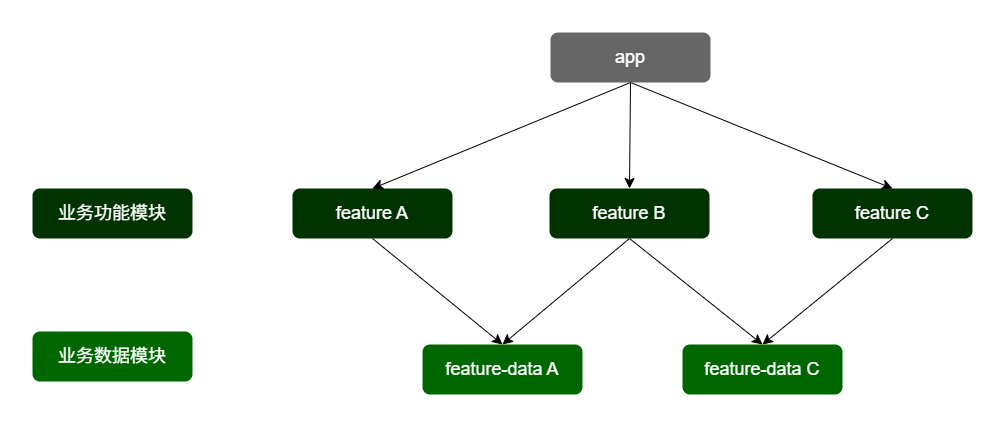

The diagram above was exported from draw.io. Its source (the exported page's mxGraphModel, read from the mxfile embedded in the PNG):
<mxGraphModel dx="2212" dy="1680" grid="0" gridSize="13" guides="1" tooltips="1" connect="1" arrows="1" fold="1" page="0" pageScale="1" pageWidth="827" pageHeight="1169" background="none" math="0" shadow="0">
  <root>
    <mxCell id="0" />
    <mxCell id="1" parent="0" />
    <mxCell id="_NsA83bsoe1dtcH-Iipg-1" style="edgeStyle=none;curved=1;rounded=0;orthogonalLoop=1;jettySize=auto;html=1;exitX=0.5;exitY=1;exitDx=0;exitDy=0;entryX=0.5;entryY=0;entryDx=0;entryDy=0;fontSize=12;startSize=8;endSize=8;" parent="1" source="WueGW0mz2-2cpqbUzu5U-1" target="G0c18Nbx-56OZ9gonOg8-1" edge="1">
      <mxGeometry relative="1" as="geometry" />
    </mxCell>
    <mxCell id="WueGW0mz2-2cpqbUzu5U-1" value="feature A" style="rounded=1;whiteSpace=wrap;html=1;fillColor=#003300;fontColor=#ffffff;strokeColor=none;fontSize=18;" parent="1" vertex="1">
      <mxGeometry x="-260" y="-312" width="160" height="50" as="geometry" />
    </mxCell>
    <mxCell id="WueGW0mz2-2cpqbUzu5U-3" style="edgeStyle=none;curved=1;rounded=0;orthogonalLoop=1;jettySize=auto;html=1;exitX=0.5;exitY=1;exitDx=0;exitDy=0;entryX=0.5;entryY=0;entryDx=0;entryDy=0;fontSize=12;startSize=8;endSize=8;" parent="1" source="WueGW0mz2-2cpqbUzu5U-5" target="WueGW0mz2-2cpqbUzu5U-1" edge="1">
      <mxGeometry relative="1" as="geometry" />
    </mxCell>
    <mxCell id="WueGW0mz2-2cpqbUzu5U-4" style="edgeStyle=none;curved=1;rounded=0;orthogonalLoop=1;jettySize=auto;html=1;exitX=0.5;exitY=1;exitDx=0;exitDy=0;entryX=0.5;entryY=0;entryDx=0;entryDy=0;fontSize=12;startSize=8;endSize=8;" parent="1" source="WueGW0mz2-2cpqbUzu5U-5" target="WueGW0mz2-2cpqbUzu5U-7" edge="1">
      <mxGeometry relative="1" as="geometry" />
    </mxCell>
    <mxCell id="G0c18Nbx-56OZ9gonOg8-2" style="edgeStyle=none;curved=1;rounded=0;orthogonalLoop=1;jettySize=auto;html=1;exitX=0.5;exitY=1;exitDx=0;exitDy=0;entryX=0.5;entryY=0;entryDx=0;entryDy=0;fontSize=12;startSize=8;endSize=8;" parent="1" source="WueGW0mz2-2cpqbUzu5U-5" target="WueGW0mz2-2cpqbUzu5U-6" edge="1">
      <mxGeometry relative="1" as="geometry" />
    </mxCell>
    <mxCell id="WueGW0mz2-2cpqbUzu5U-5" value="app" style="rounded=1;whiteSpace=wrap;html=1;fillColor=#666666;fontColor=#ffffff;strokeColor=none;fontSize=18;" parent="1" vertex="1">
      <mxGeometry x="-2" y="-468" width="160" height="50" as="geometry" />
    </mxCell>
    <mxCell id="_NsA83bsoe1dtcH-Iipg-2" style="edgeStyle=none;curved=1;rounded=0;orthogonalLoop=1;jettySize=auto;html=1;exitX=0.5;exitY=1;exitDx=0;exitDy=0;entryX=0.5;entryY=0;entryDx=0;entryDy=0;fontSize=12;startSize=8;endSize=8;" parent="1" source="WueGW0mz2-2cpqbUzu5U-6" target="G0c18Nbx-56OZ9gonOg8-1" edge="1">
      <mxGeometry relative="1" as="geometry" />
    </mxCell>
    <mxCell id="_NsA83bsoe1dtcH-Iipg-4" style="edgeStyle=none;curved=1;rounded=0;orthogonalLoop=1;jettySize=auto;html=1;exitX=0.5;exitY=1;exitDx=0;exitDy=0;entryX=0.5;entryY=0;entryDx=0;entryDy=0;fontSize=12;startSize=8;endSize=8;" parent="1" source="WueGW0mz2-2cpqbUzu5U-6" target="_NsA83bsoe1dtcH-Iipg-3" edge="1">
      <mxGeometry relative="1" as="geometry" />
    </mxCell>
    <mxCell id="WueGW0mz2-2cpqbUzu5U-6" value="feature B" style="rounded=1;whiteSpace=wrap;html=1;fillColor=#003300;fontColor=#ffffff;strokeColor=none;fontSize=18;" parent="1" vertex="1">
      <mxGeometry x="-3" y="-312" width="160" height="50" as="geometry" />
    </mxCell>
    <mxCell id="_NsA83bsoe1dtcH-Iipg-5" style="edgeStyle=none;curved=1;rounded=0;orthogonalLoop=1;jettySize=auto;html=1;exitX=0.5;exitY=1;exitDx=0;exitDy=0;entryX=0.5;entryY=0;entryDx=0;entryDy=0;fontSize=12;startSize=8;endSize=8;" parent="1" source="WueGW0mz2-2cpqbUzu5U-7" target="_NsA83bsoe1dtcH-Iipg-3" edge="1">
      <mxGeometry relative="1" as="geometry" />
    </mxCell>
    <mxCell id="WueGW0mz2-2cpqbUzu5U-7" value="feature C" style="rounded=1;whiteSpace=wrap;html=1;fillColor=#003300;fontColor=#ffffff;strokeColor=none;fontSize=18;" parent="1" vertex="1">
      <mxGeometry x="260" y="-312" width="160" height="50" as="geometry" />
    </mxCell>
    <mxCell id="G0c18Nbx-56OZ9gonOg8-1" value="feature-data A" style="rounded=1;whiteSpace=wrap;html=1;fillColor=#006600;fontColor=#ffffff;strokeColor=none;fontSize=18;" parent="1" vertex="1">
      <mxGeometry x="-130" y="-156" width="160" height="50" as="geometry" />
    </mxCell>
    <mxCell id="_NsA83bsoe1dtcH-Iipg-3" value="feature-data C" style="rounded=1;whiteSpace=wrap;html=1;fillColor=#006600;fontColor=#ffffff;strokeColor=none;fontSize=18;" parent="1" vertex="1">
      <mxGeometry x="130" y="-156" width="160" height="50" as="geometry" />
    </mxCell>
    <mxCell id="IMZtZT9DSLfXwaLmgYhR-1" value="业务功能模块" style="rounded=1;whiteSpace=wrap;html=1;fillColor=#003300;fontColor=#ffffff;strokeColor=none;fontSize=18;" parent="1" vertex="1">
      <mxGeometry x="-520" y="-312" width="160" height="50" as="geometry" />
    </mxCell>
    <mxCell id="RVRH2Ub0cYPJY-aicEqr-1" value="业务数据模块" style="rounded=1;whiteSpace=wrap;html=1;fillColor=#006600;fontColor=#ffffff;strokeColor=none;fontSize=18;" parent="1" vertex="1">
      <mxGeometry x="-520" y="-169" width="160" height="50" as="geometry" />
    </mxCell>
  </root>
</mxGraphModel>